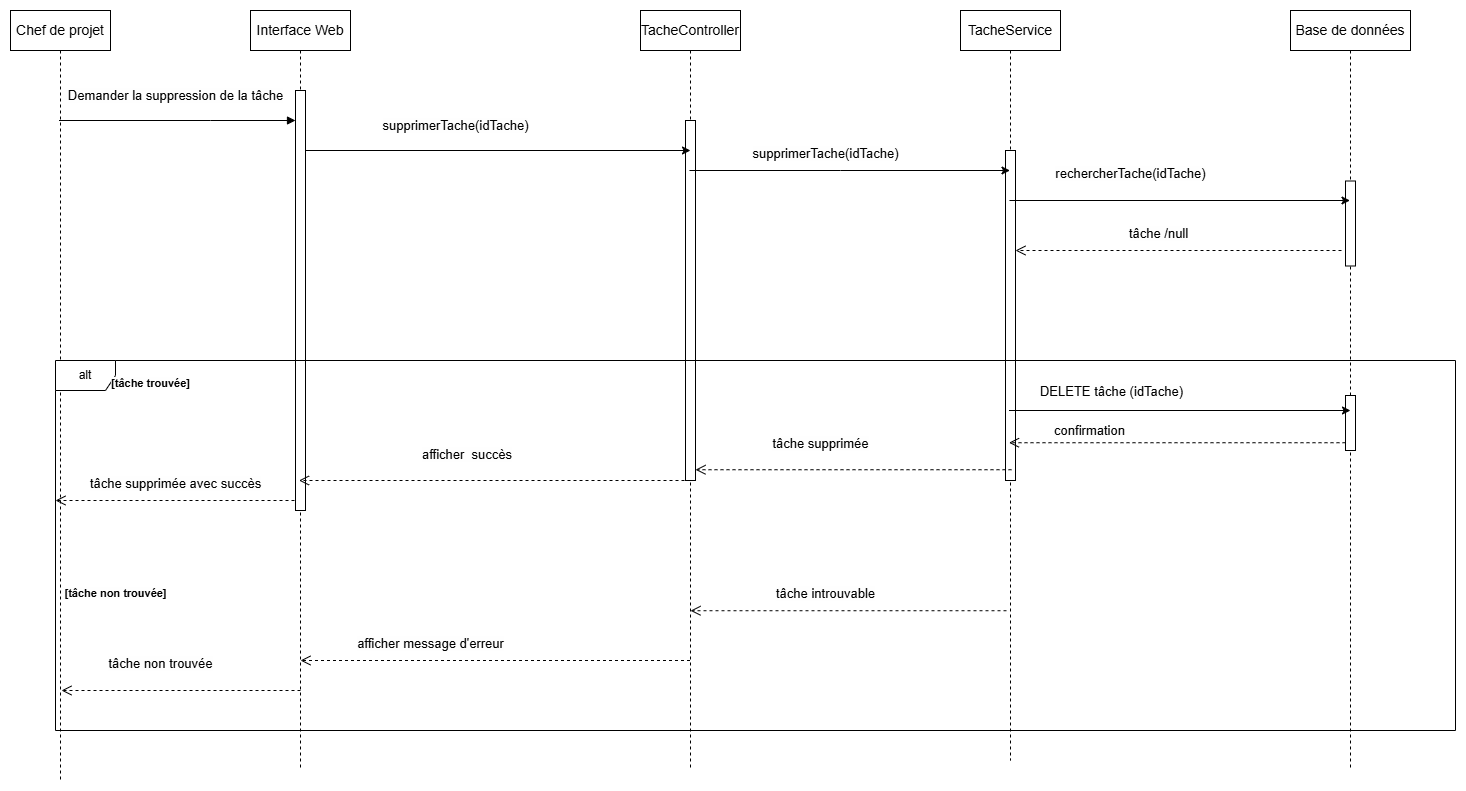

The diagram above was exported from draw.io. Its source (the exported page's mxGraphModel, read from the mxfile embedded in the PNG):
<mxGraphModel dx="3908" dy="2826" grid="1" gridSize="10" guides="1" tooltips="1" connect="1" arrows="1" fold="1" page="1" pageScale="1" pageWidth="2336" pageHeight="1654" math="0" shadow="0">
  <root>
    <mxCell id="0" />
    <mxCell id="1" parent="0" />
    <mxCell id="Fock8HTezr9fMZoboqLt-1" value="&lt;div style=&quot;text-align: start;&quot;&gt;&lt;span style=&quot;color: light-dark(rgb(0, 0, 0), rgb(255, 255, 255)); font-size: 14px; white-space: pre; background-color: rgb(254, 254, 254);&quot;&gt;&lt;font face=&quot;sans-serif&quot;&gt;Chef de projet&lt;/font&gt;&lt;/span&gt;&lt;/div&gt;" style="shape=umlLifeline;perimeter=lifelinePerimeter;whiteSpace=wrap;html=1;container=0;dropTarget=0;collapsible=0;recursiveResize=0;outlineConnect=0;portConstraint=eastwest;newEdgeStyle={&quot;edgeStyle&quot;:&quot;elbowEdgeStyle&quot;,&quot;elbow&quot;:&quot;vertical&quot;,&quot;curved&quot;:0,&quot;rounded&quot;:0};" parent="1" vertex="1">
      <mxGeometry x="-30" y="-190" width="100" height="770" as="geometry" />
    </mxCell>
    <mxCell id="Fock8HTezr9fMZoboqLt-2" value="&lt;span style=&quot;font-family: sans-serif; font-size: 14px; text-align: start; white-space: pre; background-color: rgb(254, 254, 254);&quot;&gt;Interface Web&lt;/span&gt;" style="shape=umlLifeline;perimeter=lifelinePerimeter;whiteSpace=wrap;html=1;container=0;dropTarget=0;collapsible=0;recursiveResize=0;outlineConnect=0;portConstraint=eastwest;newEdgeStyle={&quot;edgeStyle&quot;:&quot;elbowEdgeStyle&quot;,&quot;elbow&quot;:&quot;vertical&quot;,&quot;curved&quot;:0,&quot;rounded&quot;:0};" parent="1" vertex="1">
      <mxGeometry x="210" y="-190" width="100" height="760" as="geometry" />
    </mxCell>
    <mxCell id="Fock8HTezr9fMZoboqLt-3" value="&lt;span style=&quot;color: rgba(0, 0, 0, 0); font-family: monospace; font-size: 0px; text-align: start;&quot;&gt;%3CmxGraphModel%3E%3Croot%3E%3CmxCell%20id%3D%220%22%2F%3E%3CmxCell%20id%3D%221%22%20parent%3D%220%22%2F%3E%3CmxCell%20id%3D%222%22%20value%3D%22return%22%20style%3D%22html%3D1%3BverticalAlign%3Dbottom%3BendArrow%3Dopen%3Bdashed%3D1%3BendSize%3D8%3BedgeStyle%3DelbowEdgeStyle%3Belbow%3Dvertical%3Bcurved%3D0%3Brounded%3D0%3B%22%20edge%3D%221%22%20parent%3D%221%22%3E%3CmxGeometry%20relative%3D%221%22%20as%3D%22geometry%22%3E%3CmxPoint%20x%3D%22499%22%20y%3D%22225%22%20as%3D%22targetPoint%22%2F%3E%3CArray%20as%3D%22points%22%3E%3CmxPoint%20x%3D%22500%22%20y%3D%22280%22%2F%3E%3C%2FArray%3E%3CmxPoint%20x%3D%22745%22%20y%3D%22225%22%20as%3D%22sourcePoint%22%2F%3E%3C%2FmxGeometry%3E%3C%2FmxCell%3E%3C%2Froot%3E%3C%2FmxGraphModel%3E&lt;/span&gt;" style="html=1;points=[];perimeter=orthogonalPerimeter;outlineConnect=0;targetShapes=umlLifeline;portConstraint=eastwest;newEdgeStyle={&quot;edgeStyle&quot;:&quot;elbowEdgeStyle&quot;,&quot;elbow&quot;:&quot;vertical&quot;,&quot;curved&quot;:0,&quot;rounded&quot;:0};" parent="Fock8HTezr9fMZoboqLt-2" vertex="1">
      <mxGeometry x="45" y="80" width="10" height="420" as="geometry" />
    </mxCell>
    <mxCell id="Fock8HTezr9fMZoboqLt-4" value="" style="html=1;verticalAlign=bottom;endArrow=block;edgeStyle=elbowEdgeStyle;elbow=vertical;curved=0;rounded=0;" parent="1" source="Fock8HTezr9fMZoboqLt-1" target="Fock8HTezr9fMZoboqLt-3" edge="1">
      <mxGeometry x="0.0051" relative="1" as="geometry">
        <mxPoint x="85" y="-80" as="sourcePoint" />
        <Array as="points">
          <mxPoint x="170" y="-80" />
        </Array>
        <mxPoint as="offset" />
      </mxGeometry>
    </mxCell>
    <mxCell id="Fock8HTezr9fMZoboqLt-5" value="&lt;span style=&quot;font-family: sans-serif; font-size: 14px; text-align: start; white-space: pre; background-color: rgb(254, 254, 254);&quot;&gt;TacheController&lt;/span&gt;" style="shape=umlLifeline;perimeter=lifelinePerimeter;whiteSpace=wrap;html=1;container=0;dropTarget=0;collapsible=0;recursiveResize=0;outlineConnect=0;portConstraint=eastwest;newEdgeStyle={&quot;edgeStyle&quot;:&quot;elbowEdgeStyle&quot;,&quot;elbow&quot;:&quot;vertical&quot;,&quot;curved&quot;:0,&quot;rounded&quot;:0};" parent="1" vertex="1">
      <mxGeometry x="600" y="-190" width="100" height="760" as="geometry" />
    </mxCell>
    <mxCell id="Fock8HTezr9fMZoboqLt-6" value="&lt;span style=&quot;color: rgba(0, 0, 0, 0); font-family: monospace; font-size: 0px; text-align: start;&quot;&gt;%3CmxGraphModel%3E%3Croot%3E%3CmxCell%20id%3D%220%22%2F%3E%3CmxCell%20id%3D%221%22%20parent%3D%220%22%2F%3E%3CmxCell%20id%3D%222%22%20value%3D%22return%22%20style%3D%22html%3D1%3BverticalAlign%3Dbottom%3BendArrow%3Dopen%3Bdashed%3D1%3BendSize%3D8%3BedgeStyle%3DelbowEdgeStyle%3Belbow%3Dvertical%3Bcurved%3D0%3Brounded%3D0%3B%22%20edge%3D%221%22%20parent%3D%221%22%3E%3CmxGeometry%20relative%3D%221%22%20as%3D%22geometry%22%3E%3CmxPoint%20x%3D%22499%22%20y%3D%22225%22%20as%3D%22targetPoint%22%2F%3E%3CArray%20as%3D%22points%22%3E%3CmxPoint%20x%3D%22500%22%20y%3D%22280%22%2F%3E%3C%2FArray%3E%3CmxPoint%20x%3D%22745%22%20y%3D%22225%22%20as%3D%22sourcePoint%22%2F%3E%3C%2FmxGeometry%3E%3C%2FmxCell%3E%3C%2Froot%3E%3C%2FmxGraphModel%3E&lt;/span&gt;" style="html=1;points=[];perimeter=orthogonalPerimeter;outlineConnect=0;targetShapes=umlLifeline;portConstraint=eastwest;newEdgeStyle={&quot;edgeStyle&quot;:&quot;elbowEdgeStyle&quot;,&quot;elbow&quot;:&quot;vertical&quot;,&quot;curved&quot;:0,&quot;rounded&quot;:0};" parent="Fock8HTezr9fMZoboqLt-5" vertex="1">
      <mxGeometry x="45" y="110" width="10" height="360" as="geometry" />
    </mxCell>
    <mxCell id="Fock8HTezr9fMZoboqLt-7" value="&lt;span style=&quot;font-family: sans-serif; font-size: 14px; text-align: start; white-space: pre; background-color: rgb(254, 254, 254);&quot;&gt;TacheService&lt;/span&gt;" style="shape=umlLifeline;perimeter=lifelinePerimeter;whiteSpace=wrap;html=1;container=0;dropTarget=0;collapsible=0;recursiveResize=0;outlineConnect=0;portConstraint=eastwest;newEdgeStyle={&quot;edgeStyle&quot;:&quot;elbowEdgeStyle&quot;,&quot;elbow&quot;:&quot;vertical&quot;,&quot;curved&quot;:0,&quot;rounded&quot;:0};" parent="1" vertex="1">
      <mxGeometry x="920" y="-190" width="100" height="750" as="geometry" />
    </mxCell>
    <mxCell id="Fock8HTezr9fMZoboqLt-8" value="&lt;span style=&quot;color: rgba(0, 0, 0, 0); font-family: monospace; font-size: 0px; text-align: start;&quot;&gt;%3CmxGraphModel%3E%3Croot%3E%3CmxCell%20id%3D%220%22%2F%3E%3CmxCell%20id%3D%221%22%20parent%3D%220%22%2F%3E%3CmxCell%20id%3D%222%22%20value%3D%22return%22%20style%3D%22html%3D1%3BverticalAlign%3Dbottom%3BendArrow%3Dopen%3Bdashed%3D1%3BendSize%3D8%3BedgeStyle%3DelbowEdgeStyle%3Belbow%3Dvertical%3Bcurved%3D0%3Brounded%3D0%3B%22%20edge%3D%221%22%20parent%3D%221%22%3E%3CmxGeometry%20relative%3D%221%22%20as%3D%22geometry%22%3E%3CmxPoint%20x%3D%22499%22%20y%3D%22225%22%20as%3D%22targetPoint%22%2F%3E%3CArray%20as%3D%22points%22%3E%3CmxPoint%20x%3D%22500%22%20y%3D%22280%22%2F%3E%3C%2FArray%3E%3CmxPoint%20x%3D%22745%22%20y%3D%22225%22%20as%3D%22sourcePoint%22%2F%3E%3C%2FmxGeometry%3E%3C%2FmxCell%3E%3C%2Froot%3E%3C%2FmxGraphModel%3E&lt;/span&gt;" style="html=1;points=[];perimeter=orthogonalPerimeter;outlineConnect=0;targetShapes=umlLifeline;portConstraint=eastwest;newEdgeStyle={&quot;edgeStyle&quot;:&quot;elbowEdgeStyle&quot;,&quot;elbow&quot;:&quot;vertical&quot;,&quot;curved&quot;:0,&quot;rounded&quot;:0};" parent="Fock8HTezr9fMZoboqLt-7" vertex="1">
      <mxGeometry x="45" y="140" width="10" height="330" as="geometry" />
    </mxCell>
    <mxCell id="Fock8HTezr9fMZoboqLt-9" value="&lt;span style=&quot;font-family: sans-serif; font-size: 14px; text-align: start; white-space: pre; background-color: rgb(254, 254, 254);&quot;&gt;Base de données&lt;/span&gt;" style="shape=umlLifeline;perimeter=lifelinePerimeter;whiteSpace=wrap;html=1;container=0;dropTarget=0;collapsible=0;recursiveResize=0;outlineConnect=0;portConstraint=eastwest;newEdgeStyle={&quot;edgeStyle&quot;:&quot;elbowEdgeStyle&quot;,&quot;elbow&quot;:&quot;vertical&quot;,&quot;curved&quot;:0,&quot;rounded&quot;:0};" parent="1" vertex="1">
      <mxGeometry x="1250" y="-190" width="120" height="760" as="geometry" />
    </mxCell>
    <mxCell id="Fock8HTezr9fMZoboqLt-10" value="&lt;span style=&quot;color: rgba(0, 0, 0, 0); font-family: monospace; font-size: 0px; text-align: start;&quot;&gt;%3CmxGraphModel%3E%3Croot%3E%3CmxCell%20id%3D%220%22%2F%3E%3CmxCell%20id%3D%221%22%20parent%3D%220%22%2F%3E%3CmxCell%20id%3D%222%22%20value%3D%22return%22%20style%3D%22html%3D1%3BverticalAlign%3Dbottom%3BendArrow%3Dopen%3Bdashed%3D1%3BendSize%3D8%3BedgeStyle%3DelbowEdgeStyle%3Belbow%3Dvertical%3Bcurved%3D0%3Brounded%3D0%3B%22%20edge%3D%221%22%20parent%3D%221%22%3E%3CmxGeometry%20relative%3D%221%22%20as%3D%22geometry%22%3E%3CmxPoint%20x%3D%22499%22%20y%3D%22225%22%20as%3D%22targetPoint%22%2F%3E%3CArray%20as%3D%22points%22%3E%3CmxPoint%20x%3D%22500%22%20y%3D%22280%22%2F%3E%3C%2FArray%3E%3CmxPoint%20x%3D%22745%22%20y%3D%22225%22%20as%3D%22sourcePoint%22%2F%3E%3C%2FmxGeometry%3E%3C%2FmxCell%3E%3C%2Froot%3E%3C%2FmxGraphModel%3E&lt;/span&gt;" style="html=1;points=[];perimeter=orthogonalPerimeter;outlineConnect=0;targetShapes=umlLifeline;portConstraint=eastwest;newEdgeStyle={&quot;edgeStyle&quot;:&quot;elbowEdgeStyle&quot;,&quot;elbow&quot;:&quot;vertical&quot;,&quot;curved&quot;:0,&quot;rounded&quot;:0};" parent="Fock8HTezr9fMZoboqLt-9" vertex="1">
      <mxGeometry x="55" y="170.5" width="10" height="85" as="geometry" />
    </mxCell>
    <mxCell id="Fock8HTezr9fMZoboqLt-11" value="" style="endArrow=classic;html=1;rounded=0;" parent="1" edge="1">
      <mxGeometry width="50" height="50" relative="1" as="geometry">
        <mxPoint x="265" y="-50" as="sourcePoint" />
        <mxPoint x="650" y="-50" as="targetPoint" />
      </mxGeometry>
    </mxCell>
    <mxCell id="Fock8HTezr9fMZoboqLt-13" value="&lt;div&gt;alt&lt;/div&gt;" style="shape=umlFrame;whiteSpace=wrap;html=1;pointerEvents=0;" parent="1" vertex="1">
      <mxGeometry x="15" y="160" width="1400" height="370" as="geometry" />
    </mxCell>
    <mxCell id="Fock8HTezr9fMZoboqLt-15" value="" style="html=1;verticalAlign=bottom;endArrow=open;dashed=1;endSize=8;edgeStyle=elbowEdgeStyle;elbow=vertical;curved=0;rounded=0;" parent="1" target="Fock8HTezr9fMZoboqLt-2" edge="1">
      <mxGeometry relative="1" as="geometry">
        <mxPoint x="310" y="280" as="targetPoint" />
        <Array as="points">
          <mxPoint x="405" y="280" />
        </Array>
        <mxPoint x="650" y="280" as="sourcePoint" />
      </mxGeometry>
    </mxCell>
    <mxCell id="Fock8HTezr9fMZoboqLt-17" value="" style="html=1;verticalAlign=bottom;endArrow=open;dashed=1;endSize=8;edgeStyle=elbowEdgeStyle;elbow=vertical;curved=0;rounded=0;" parent="1" target="Fock8HTezr9fMZoboqLt-6" edge="1">
      <mxGeometry relative="1" as="geometry">
        <mxPoint x="720" y="269.23" as="targetPoint" />
        <Array as="points">
          <mxPoint x="896" y="269.23" />
        </Array>
        <mxPoint x="971" y="269.23" as="sourcePoint" />
      </mxGeometry>
    </mxCell>
    <mxCell id="Fock8HTezr9fMZoboqLt-18" value="" style="html=1;verticalAlign=bottom;endArrow=open;dashed=1;endSize=8;edgeStyle=elbowEdgeStyle;elbow=vertical;curved=0;rounded=0;" parent="1" source="Fock8HTezr9fMZoboqLt-5" edge="1">
      <mxGeometry relative="1" as="geometry">
        <mxPoint x="260" y="460" as="targetPoint" />
        <Array as="points">
          <mxPoint x="406" y="460" />
        </Array>
        <mxPoint x="481" y="460" as="sourcePoint" />
      </mxGeometry>
    </mxCell>
    <mxCell id="Fock8HTezr9fMZoboqLt-21" value="" style="html=1;verticalAlign=bottom;endArrow=open;dashed=1;endSize=8;edgeStyle=elbowEdgeStyle;elbow=vertical;curved=0;rounded=0;entryX=0.513;entryY=0.652;entryDx=0;entryDy=0;entryPerimeter=0;" parent="1" edge="1">
      <mxGeometry relative="1" as="geometry">
        <mxPoint x="21" y="491" as="targetPoint" />
        <Array as="points">
          <mxPoint x="185" y="490" />
        </Array>
        <mxPoint x="260" y="490" as="sourcePoint" />
      </mxGeometry>
    </mxCell>
    <mxCell id="Fock8HTezr9fMZoboqLt-23" value="" style="endArrow=classic;html=1;rounded=0;" parent="1" edge="1">
      <mxGeometry width="50" height="50" relative="1" as="geometry">
        <mxPoint x="648.9615384615381" y="-30" as="sourcePoint" />
        <mxPoint x="969.5" y="-30" as="targetPoint" />
        <Array as="points">
          <mxPoint x="800" y="-30" />
        </Array>
      </mxGeometry>
    </mxCell>
    <mxCell id="Fock8HTezr9fMZoboqLt-25" value="" style="endArrow=classic;html=1;rounded=0;" parent="1" edge="1">
      <mxGeometry width="50" height="50" relative="1" as="geometry">
        <mxPoint x="968.9615384615381" as="sourcePoint" />
        <mxPoint x="1309.5" as="targetPoint" />
      </mxGeometry>
    </mxCell>
    <mxCell id="Fock8HTezr9fMZoboqLt-26" value="" style="html=1;verticalAlign=bottom;endArrow=open;dashed=1;endSize=8;edgeStyle=elbowEdgeStyle;elbow=vertical;curved=0;rounded=0;" parent="1" target="Fock8HTezr9fMZoboqLt-8" edge="1">
      <mxGeometry relative="1" as="geometry">
        <mxPoint x="1210" y="50" as="targetPoint" />
        <Array as="points">
          <mxPoint x="1226" y="50" />
        </Array>
        <mxPoint x="1301" y="50" as="sourcePoint" />
      </mxGeometry>
    </mxCell>
    <mxCell id="Fock8HTezr9fMZoboqLt-27" value="&lt;span style=&quot;color: rgba(0, 0, 0, 0); font-family: monospace; font-size: 0px; text-align: start;&quot;&gt;%3CmxGraphModel%3E%3Croot%3E%3CmxCell%20id%3D%220%22%2F%3E%3CmxCell%20id%3D%221%22%20parent%3D%220%22%2F%3E%3CmxCell%20id%3D%222%22%20value%3D%22return%22%20style%3D%22html%3D1%3BverticalAlign%3Dbottom%3BendArrow%3Dopen%3Bdashed%3D1%3BendSize%3D8%3BedgeStyle%3DelbowEdgeStyle%3Belbow%3Dvertical%3Bcurved%3D0%3Brounded%3D0%3B%22%20edge%3D%221%22%20parent%3D%221%22%3E%3CmxGeometry%20relative%3D%221%22%20as%3D%22geometry%22%3E%3CmxPoint%20x%3D%22499%22%20y%3D%22225%22%20as%3D%22targetPoint%22%2F%3E%3CArray%20as%3D%22points%22%3E%3CmxPoint%20x%3D%22500%22%20y%3D%22280%22%2F%3E%3C%2FArray%3E%3CmxPoint%20x%3D%22745%22%20y%3D%22225%22%20as%3D%22sourcePoint%22%2F%3E%3C%2FmxGeometry%3E%3C%2FmxCell%3E%3C%2Froot%3E%3C%2FmxGraphModel%3E&lt;/span&gt;" style="html=1;points=[];perimeter=orthogonalPerimeter;outlineConnect=0;targetShapes=umlLifeline;portConstraint=eastwest;newEdgeStyle={&quot;edgeStyle&quot;:&quot;elbowEdgeStyle&quot;,&quot;elbow&quot;:&quot;vertical&quot;,&quot;curved&quot;:0,&quot;rounded&quot;:0};" parent="1" vertex="1">
      <mxGeometry x="1305" y="195" width="10" height="55" as="geometry" />
    </mxCell>
    <mxCell id="Fock8HTezr9fMZoboqLt-28" value="" style="endArrow=classic;html=1;rounded=0;" parent="1" source="Fock8HTezr9fMZoboqLt-7" edge="1">
      <mxGeometry width="50" height="50" relative="1" as="geometry">
        <mxPoint x="1260" y="260" as="sourcePoint" />
        <mxPoint x="1310" y="210" as="targetPoint" />
      </mxGeometry>
    </mxCell>
    <mxCell id="Fock8HTezr9fMZoboqLt-44" value="&lt;span style=&quot;font-family: sans-serif; font-size: 13px; text-align: start; white-space-collapse: preserve; background-color: rgb(254, 254, 254);&quot;&gt;DELETE tâche (idTache)&lt;/span&gt;" style="edgeLabel;html=1;align=center;verticalAlign=middle;resizable=0;points=[];" parent="Fock8HTezr9fMZoboqLt-28" vertex="1" connectable="0">
      <mxGeometry x="-0.6473" y="14" relative="1" as="geometry">
        <mxPoint x="41" y="-6" as="offset" />
      </mxGeometry>
    </mxCell>
    <mxCell id="Fock8HTezr9fMZoboqLt-29" value="" style="html=1;verticalAlign=bottom;endArrow=open;dashed=1;endSize=8;edgeStyle=elbowEdgeStyle;elbow=vertical;curved=0;rounded=0;" parent="1" target="Fock8HTezr9fMZoboqLt-7" edge="1">
      <mxGeometry relative="1" as="geometry">
        <mxPoint x="1214" y="242.23000000000002" as="targetPoint" />
        <Array as="points">
          <mxPoint x="1230" y="242.23000000000002" />
        </Array>
        <mxPoint x="1305" y="242.23000000000002" as="sourcePoint" />
      </mxGeometry>
    </mxCell>
    <mxCell id="Fock8HTezr9fMZoboqLt-45" value="&lt;div style=&quot;text-align: start;&quot;&gt;&lt;span style=&quot;color: light-dark(rgb(0, 0, 0), rgb(255, 255, 255)); font-size: 13px; white-space-collapse: preserve; background-color: rgb(254, 254, 254);&quot;&gt;&lt;font face=&quot;sans-serif&quot;&gt;confirmation&lt;/font&gt;&lt;/span&gt;&lt;/div&gt;" style="edgeLabel;html=1;align=center;verticalAlign=middle;resizable=0;points=[];" parent="Fock8HTezr9fMZoboqLt-29" vertex="1" connectable="0">
      <mxGeometry x="0.533" y="-13" relative="1" as="geometry">
        <mxPoint x="1" as="offset" />
      </mxGeometry>
    </mxCell>
    <mxCell id="Fock8HTezr9fMZoboqLt-31" value="&lt;span style=&quot;font-family: sans-serif; font-size: 11px; font-weight: 700; text-align: start; white-space-collapse: preserve; background-color: rgb(254, 254, 254);&quot;&gt;[tâche trouvée]&lt;/span&gt;" style="text;html=1;align=center;verticalAlign=middle;resizable=0;points=[];autosize=1;strokeColor=none;fillColor=none;" parent="1" vertex="1">
      <mxGeometry x="60" y="168" width="100" height="30" as="geometry" />
    </mxCell>
    <mxCell id="Fock8HTezr9fMZoboqLt-32" value="" style="html=1;verticalAlign=bottom;endArrow=open;dashed=1;endSize=8;edgeStyle=elbowEdgeStyle;elbow=vertical;curved=0;rounded=0;" parent="1" edge="1">
      <mxGeometry relative="1" as="geometry">
        <mxPoint x="650" y="410" as="targetPoint" />
        <Array as="points">
          <mxPoint x="891" y="410.23" />
        </Array>
        <mxPoint x="966" y="410.23" as="sourcePoint" />
      </mxGeometry>
    </mxCell>
    <mxCell id="Fock8HTezr9fMZoboqLt-34" value="&lt;span style=&quot;font-family: sans-serif; font-size: 11px; font-weight: 700; text-align: start; white-space-collapse: preserve; background-color: rgb(254, 254, 254);&quot;&gt;[tâche non trouvée]&lt;/span&gt;" style="text;html=1;align=center;verticalAlign=middle;resizable=0;points=[];autosize=1;strokeColor=none;fillColor=none;" parent="1" vertex="1">
      <mxGeometry x="10" y="378" width="130" height="30" as="geometry" />
    </mxCell>
    <mxCell id="Fock8HTezr9fMZoboqLt-38" value="&lt;span style=&quot;font-family: sans-serif; font-size: 13px; text-align: start; white-space-collapse: preserve; background-color: rgb(254, 254, 254);&quot;&gt;Demander la suppression de la tâche&lt;/span&gt;" style="text;html=1;align=center;verticalAlign=middle;resizable=0;points=[];autosize=1;strokeColor=none;fillColor=none;" parent="1" vertex="1">
      <mxGeometry x="15" y="-120" width="240" height="30" as="geometry" />
    </mxCell>
    <mxCell id="Fock8HTezr9fMZoboqLt-39" value="&lt;span style=&quot;font-family: sans-serif; font-size: 13px; text-align: start; white-space-collapse: preserve; background-color: rgb(254, 254, 254);&quot;&gt;supprimerTache(idTache)&lt;/span&gt;" style="text;html=1;align=center;verticalAlign=middle;resizable=0;points=[];autosize=1;strokeColor=none;fillColor=none;" parent="1" vertex="1">
      <mxGeometry x="330" y="-90" width="170" height="30" as="geometry" />
    </mxCell>
    <mxCell id="Fock8HTezr9fMZoboqLt-40" value="&lt;span style=&quot;font-family: sans-serif; font-size: 13px; text-align: start; white-space-collapse: preserve; background-color: rgb(254, 254, 254);&quot;&gt;supprimerTache(idTache)&lt;/span&gt;" style="text;html=1;align=center;verticalAlign=middle;resizable=0;points=[];autosize=1;strokeColor=none;fillColor=none;" parent="1" vertex="1">
      <mxGeometry x="700" y="-62" width="170" height="30" as="geometry" />
    </mxCell>
    <mxCell id="Fock8HTezr9fMZoboqLt-41" value="&lt;span style=&quot;font-family: sans-serif; font-size: 13px; text-align: start; white-space-collapse: preserve; background-color: rgb(254, 254, 254);&quot;&gt;rechercherTache(idTache)&lt;/span&gt;" style="text;html=1;align=center;verticalAlign=middle;resizable=0;points=[];autosize=1;strokeColor=none;fillColor=none;" parent="1" vertex="1">
      <mxGeometry x="1005" y="-42" width="170" height="30" as="geometry" />
    </mxCell>
    <mxCell id="Fock8HTezr9fMZoboqLt-42" value="&lt;span style=&quot;font-family: sans-serif; font-size: 13px; text-align: start; white-space-collapse: preserve; background-color: rgb(254, 254, 254);&quot;&gt;tâche /null&lt;/span&gt;" style="text;html=1;align=center;verticalAlign=middle;resizable=0;points=[];autosize=1;strokeColor=none;fillColor=none;" parent="1" vertex="1">
      <mxGeometry x="1078" y="18" width="80" height="30" as="geometry" />
    </mxCell>
    <mxCell id="Fock8HTezr9fMZoboqLt-43" value="" style="html=1;verticalAlign=bottom;endArrow=open;dashed=1;endSize=8;edgeStyle=elbowEdgeStyle;elbow=vertical;curved=0;rounded=0;entryX=0.513;entryY=0.652;entryDx=0;entryDy=0;entryPerimeter=0;" parent="1" edge="1">
      <mxGeometry relative="1" as="geometry">
        <mxPoint x="15" y="301" as="targetPoint" />
        <Array as="points">
          <mxPoint x="179" y="300" />
        </Array>
        <mxPoint x="254" y="300" as="sourcePoint" />
      </mxGeometry>
    </mxCell>
    <mxCell id="Fock8HTezr9fMZoboqLt-46" value="&lt;span style=&quot;font-family: sans-serif; font-size: 13px; text-align: start; white-space-collapse: preserve; background-color: rgb(254, 254, 254);&quot;&gt;tâche supprimée&lt;/span&gt;" style="text;html=1;align=center;verticalAlign=middle;resizable=0;points=[];autosize=1;strokeColor=none;fillColor=none;" parent="1" vertex="1">
      <mxGeometry x="720" y="228" width="120" height="30" as="geometry" />
    </mxCell>
    <mxCell id="Fock8HTezr9fMZoboqLt-47" value="&lt;span style=&quot;color: rgb(0, 0, 0); font-family: sans-serif; font-size: 13px; font-style: normal; font-variant-ligatures: normal; font-variant-caps: normal; font-weight: 400; letter-spacing: normal; orphans: 2; text-align: start; text-indent: 0px; text-transform: none; widows: 2; word-spacing: 0px; -webkit-text-stroke-width: 0px; white-space: pre; background-color: rgb(254, 254, 254); text-decoration-thickness: initial; text-decoration-style: initial; text-decoration-color: initial; display: inline !important; float: none;&quot;&gt;afficher  succès&lt;/span&gt;" style="text;whiteSpace=wrap;html=1;" parent="1" vertex="1">
      <mxGeometry x="380" y="240" width="190" height="40" as="geometry" />
    </mxCell>
    <mxCell id="Fock8HTezr9fMZoboqLt-48" value="&lt;span style=&quot;font-family: sans-serif; font-size: 13px; text-align: start; white-space-collapse: preserve; background-color: rgb(254, 254, 254);&quot;&gt;tâche supprimée avec succès&lt;/span&gt;" style="text;html=1;align=center;verticalAlign=middle;resizable=0;points=[];autosize=1;strokeColor=none;fillColor=none;" parent="1" vertex="1">
      <mxGeometry x="40" y="268" width="190" height="30" as="geometry" />
    </mxCell>
    <mxCell id="Fock8HTezr9fMZoboqLt-49" value="&lt;span style=&quot;font-family: sans-serif; font-size: 13px; text-align: start; white-space-collapse: preserve; background-color: rgb(254, 254, 254);&quot;&gt;tâche introuvable&lt;/span&gt;" style="text;html=1;align=center;verticalAlign=middle;resizable=0;points=[];autosize=1;strokeColor=none;fillColor=none;" parent="1" vertex="1">
      <mxGeometry x="725" y="378" width="120" height="30" as="geometry" />
    </mxCell>
    <mxCell id="Fock8HTezr9fMZoboqLt-50" value="&lt;span style=&quot;font-family: sans-serif; font-size: 13px; text-align: start; white-space-collapse: preserve; background-color: rgb(254, 254, 254);&quot;&gt;afficher message d'erreur&lt;/span&gt;" style="text;html=1;align=center;verticalAlign=middle;resizable=0;points=[];autosize=1;strokeColor=none;fillColor=none;" parent="1" vertex="1">
      <mxGeometry x="305" y="428" width="170" height="30" as="geometry" />
    </mxCell>
    <mxCell id="Fock8HTezr9fMZoboqLt-51" value="&lt;span style=&quot;font-family: sans-serif; font-size: 13px; text-align: start; white-space-collapse: preserve; background-color: rgb(254, 254, 254);&quot;&gt;tâche non trouvée&lt;/span&gt;" style="text;html=1;align=center;verticalAlign=middle;resizable=0;points=[];autosize=1;strokeColor=none;fillColor=none;" parent="1" vertex="1">
      <mxGeometry x="55" y="448" width="130" height="30" as="geometry" />
    </mxCell>
  </root>
</mxGraphModel>